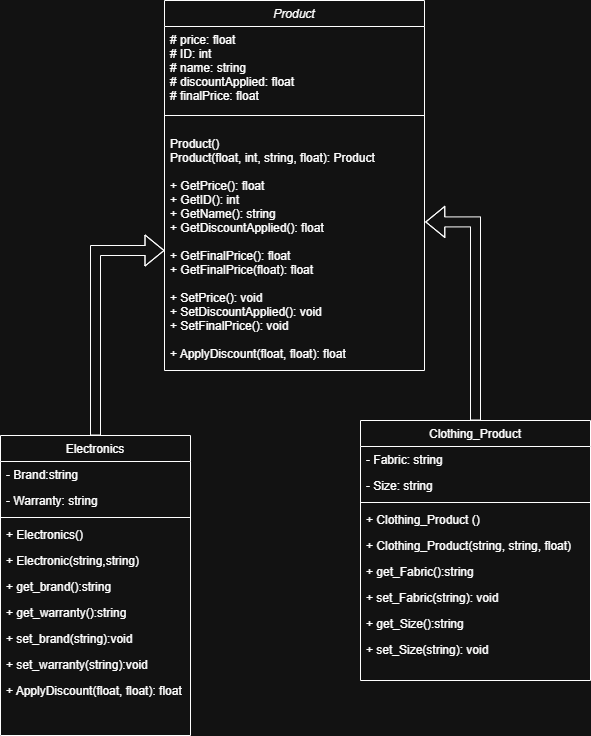

The diagram above was exported from draw.io. Its source (the exported page's mxGraphModel, read from the mxfile embedded in the PNG):
<mxGraphModel dx="1042" dy="608" grid="1" gridSize="10" guides="1" tooltips="1" connect="1" arrows="1" fold="1" page="1" pageScale="1" pageWidth="827" pageHeight="1169" math="0" shadow="0">
  <root>
    <mxCell id="WIyWlLk6GJQsqaUBKTNV-0" />
    <mxCell id="WIyWlLk6GJQsqaUBKTNV-1" parent="WIyWlLk6GJQsqaUBKTNV-0" />
    <mxCell id="zkfFHV4jXpPFQw0GAbJ--0" value="Product" style="swimlane;fontStyle=2;align=center;verticalAlign=top;childLayout=stackLayout;horizontal=1;startSize=26;horizontalStack=0;resizeParent=1;resizeLast=0;collapsible=1;marginBottom=0;rounded=0;shadow=0;strokeWidth=1;" parent="WIyWlLk6GJQsqaUBKTNV-1" vertex="1">
      <mxGeometry x="234" width="260" height="370" as="geometry">
        <mxRectangle x="230" y="140" width="160" height="26" as="alternateBounds" />
      </mxGeometry>
    </mxCell>
    <mxCell id="zkfFHV4jXpPFQw0GAbJ--3" value="# price: float&#10;# ID: int &#10;# name: string&#10;# discountApplied: float&#10;# finalPrice: float" style="text;align=left;verticalAlign=top;spacingLeft=4;spacingRight=4;overflow=hidden;rotatable=0;points=[[0,0.5],[1,0.5]];portConstraint=eastwest;rounded=0;shadow=0;html=0;" parent="zkfFHV4jXpPFQw0GAbJ--0" vertex="1">
      <mxGeometry y="26" width="260" height="74" as="geometry" />
    </mxCell>
    <mxCell id="zkfFHV4jXpPFQw0GAbJ--4" value="" style="line;html=1;strokeWidth=1;align=left;verticalAlign=middle;spacingTop=-1;spacingLeft=3;spacingRight=3;rotatable=0;labelPosition=right;points=[];portConstraint=eastwest;" parent="zkfFHV4jXpPFQw0GAbJ--0" vertex="1">
      <mxGeometry y="100" width="260" height="30" as="geometry" />
    </mxCell>
    <mxCell id="zkfFHV4jXpPFQw0GAbJ--5" value="Product()&#10;Product(float, int, string, float): Product&#10;&#10;+ GetPrice(): float&#10;+ GetID(): int&#10;+ GetName(): string &#10;+ GetDiscountApplied(): float&#10;&#10;+ GetFinalPrice(): float&#10;+ GetFinalPrice(float): float&#10;&#10;+ SetPrice(): void&#10;+ SetDiscountApplied(): void&#10;+ SetFinalPrice(): void&#10;&#10;+ ApplyDiscount(float, float): float" style="text;align=left;verticalAlign=top;spacingLeft=4;spacingRight=4;overflow=hidden;rotatable=0;points=[[0,0.5],[1,0.5]];portConstraint=eastwest;" parent="zkfFHV4jXpPFQw0GAbJ--0" vertex="1">
      <mxGeometry y="130" width="260" height="240" as="geometry" />
    </mxCell>
    <mxCell id="zkfFHV4jXpPFQw0GAbJ--17" value="Clothing_Product" style="swimlane;fontStyle=0;align=center;verticalAlign=top;childLayout=stackLayout;horizontal=1;startSize=26;horizontalStack=0;resizeParent=1;resizeLast=0;collapsible=1;marginBottom=0;rounded=0;shadow=0;strokeWidth=1;" parent="WIyWlLk6GJQsqaUBKTNV-1" vertex="1">
      <mxGeometry x="430" y="420" width="230" height="260" as="geometry">
        <mxRectangle x="550" y="140" width="160" height="26" as="alternateBounds" />
      </mxGeometry>
    </mxCell>
    <mxCell id="zkfFHV4jXpPFQw0GAbJ--18" value="- Fabric: string" style="text;align=left;verticalAlign=top;spacingLeft=4;spacingRight=4;overflow=hidden;rotatable=0;points=[[0,0.5],[1,0.5]];portConstraint=eastwest;" parent="zkfFHV4jXpPFQw0GAbJ--17" vertex="1">
      <mxGeometry y="26" width="230" height="26" as="geometry" />
    </mxCell>
    <mxCell id="zkfFHV4jXpPFQw0GAbJ--19" value="- Size: string" style="text;align=left;verticalAlign=top;spacingLeft=4;spacingRight=4;overflow=hidden;rotatable=0;points=[[0,0.5],[1,0.5]];portConstraint=eastwest;rounded=0;shadow=0;html=0;" parent="zkfFHV4jXpPFQw0GAbJ--17" vertex="1">
      <mxGeometry y="52" width="230" height="26" as="geometry" />
    </mxCell>
    <mxCell id="zkfFHV4jXpPFQw0GAbJ--23" value="" style="line;html=1;strokeWidth=1;align=left;verticalAlign=middle;spacingTop=-1;spacingLeft=3;spacingRight=3;rotatable=0;labelPosition=right;points=[];portConstraint=eastwest;" parent="zkfFHV4jXpPFQw0GAbJ--17" vertex="1">
      <mxGeometry y="78" width="230" height="8" as="geometry" />
    </mxCell>
    <mxCell id="zkfFHV4jXpPFQw0GAbJ--24" value="+ Clothing_Product ()" style="text;align=left;verticalAlign=top;spacingLeft=4;spacingRight=4;overflow=hidden;rotatable=0;points=[[0,0.5],[1,0.5]];portConstraint=eastwest;" parent="zkfFHV4jXpPFQw0GAbJ--17" vertex="1">
      <mxGeometry y="86" width="230" height="26" as="geometry" />
    </mxCell>
    <mxCell id="zkfFHV4jXpPFQw0GAbJ--25" value="+ Clothing_Product(string, string, float)" style="text;align=left;verticalAlign=top;spacingLeft=4;spacingRight=4;overflow=hidden;rotatable=0;points=[[0,0.5],[1,0.5]];portConstraint=eastwest;" parent="zkfFHV4jXpPFQw0GAbJ--17" vertex="1">
      <mxGeometry y="112" width="230" height="26" as="geometry" />
    </mxCell>
    <mxCell id="qIDfpZkvxDWj37V-2rwI-0" value="+ get_Fabric():string" style="text;align=left;verticalAlign=top;spacingLeft=4;spacingRight=4;overflow=hidden;rotatable=0;points=[[0,0.5],[1,0.5]];portConstraint=eastwest;rounded=0;shadow=0;html=0;" parent="zkfFHV4jXpPFQw0GAbJ--17" vertex="1">
      <mxGeometry y="138" width="230" height="26" as="geometry" />
    </mxCell>
    <mxCell id="qIDfpZkvxDWj37V-2rwI-1" value="+ set_Fabric(string): void" style="text;align=left;verticalAlign=top;spacingLeft=4;spacingRight=4;overflow=hidden;rotatable=0;points=[[0,0.5],[1,0.5]];portConstraint=eastwest;rounded=0;shadow=0;html=0;" parent="zkfFHV4jXpPFQw0GAbJ--17" vertex="1">
      <mxGeometry y="164" width="230" height="26" as="geometry" />
    </mxCell>
    <mxCell id="qIDfpZkvxDWj37V-2rwI-3" value="+ get_Size():string" style="text;align=left;verticalAlign=top;spacingLeft=4;spacingRight=4;overflow=hidden;rotatable=0;points=[[0,0.5],[1,0.5]];portConstraint=eastwest;rounded=0;shadow=0;html=0;" parent="zkfFHV4jXpPFQw0GAbJ--17" vertex="1">
      <mxGeometry y="190" width="230" height="26" as="geometry" />
    </mxCell>
    <mxCell id="qIDfpZkvxDWj37V-2rwI-4" value="+ set_Size(string): void" style="text;align=left;verticalAlign=top;spacingLeft=4;spacingRight=4;overflow=hidden;rotatable=0;points=[[0,0.5],[1,0.5]];portConstraint=eastwest;rounded=0;shadow=0;html=0;" parent="zkfFHV4jXpPFQw0GAbJ--17" vertex="1">
      <mxGeometry y="216" width="230" height="26" as="geometry" />
    </mxCell>
    <mxCell id="779XtG16dUP_Z0NbShB1-16" style="edgeStyle=orthogonalEdgeStyle;rounded=0;orthogonalLoop=1;jettySize=auto;html=1;shape=flexArrow;" parent="WIyWlLk6GJQsqaUBKTNV-1" source="779XtG16dUP_Z0NbShB1-0" target="zkfFHV4jXpPFQw0GAbJ--5" edge="1">
      <mxGeometry relative="1" as="geometry" />
    </mxCell>
    <mxCell id="779XtG16dUP_Z0NbShB1-0" value="Electronics" style="swimlane;fontStyle=0;align=center;verticalAlign=top;childLayout=stackLayout;horizontal=1;startSize=26;horizontalStack=0;resizeParent=1;resizeLast=0;collapsible=1;marginBottom=0;rounded=0;shadow=0;strokeWidth=1;" parent="WIyWlLk6GJQsqaUBKTNV-1" vertex="1">
      <mxGeometry x="70" y="435" width="190" height="300" as="geometry">
        <mxRectangle x="550" y="140" width="160" height="26" as="alternateBounds" />
      </mxGeometry>
    </mxCell>
    <mxCell id="779XtG16dUP_Z0NbShB1-1" value="- Brand:string" style="text;align=left;verticalAlign=top;spacingLeft=4;spacingRight=4;overflow=hidden;rotatable=0;points=[[0,0.5],[1,0.5]];portConstraint=eastwest;" parent="779XtG16dUP_Z0NbShB1-0" vertex="1">
      <mxGeometry y="26" width="190" height="26" as="geometry" />
    </mxCell>
    <mxCell id="779XtG16dUP_Z0NbShB1-2" value="- Warranty: string&#10;" style="text;align=left;verticalAlign=top;spacingLeft=4;spacingRight=4;overflow=hidden;rotatable=0;points=[[0,0.5],[1,0.5]];portConstraint=eastwest;rounded=0;shadow=0;html=0;" parent="779XtG16dUP_Z0NbShB1-0" vertex="1">
      <mxGeometry y="52" width="190" height="26" as="geometry" />
    </mxCell>
    <mxCell id="779XtG16dUP_Z0NbShB1-6" value="" style="line;html=1;strokeWidth=1;align=left;verticalAlign=middle;spacingTop=-1;spacingLeft=3;spacingRight=3;rotatable=0;labelPosition=right;points=[];portConstraint=eastwest;" parent="779XtG16dUP_Z0NbShB1-0" vertex="1">
      <mxGeometry y="78" width="190" height="8" as="geometry" />
    </mxCell>
    <mxCell id="779XtG16dUP_Z0NbShB1-7" value="+ Electronics()&#10;" style="text;align=left;verticalAlign=top;spacingLeft=4;spacingRight=4;overflow=hidden;rotatable=0;points=[[0,0.5],[1,0.5]];portConstraint=eastwest;" parent="779XtG16dUP_Z0NbShB1-0" vertex="1">
      <mxGeometry y="86" width="190" height="26" as="geometry" />
    </mxCell>
    <mxCell id="779XtG16dUP_Z0NbShB1-10" value="+ Electronic(string,string)&#10;" style="text;align=left;verticalAlign=top;spacingLeft=4;spacingRight=4;overflow=hidden;rotatable=0;points=[[0,0.5],[1,0.5]];portConstraint=eastwest;" parent="779XtG16dUP_Z0NbShB1-0" vertex="1">
      <mxGeometry y="112" width="190" height="26" as="geometry" />
    </mxCell>
    <mxCell id="779XtG16dUP_Z0NbShB1-11" value="+ get_brand():string&#10;" style="text;align=left;verticalAlign=top;spacingLeft=4;spacingRight=4;overflow=hidden;rotatable=0;points=[[0,0.5],[1,0.5]];portConstraint=eastwest;" parent="779XtG16dUP_Z0NbShB1-0" vertex="1">
      <mxGeometry y="138" width="190" height="26" as="geometry" />
    </mxCell>
    <mxCell id="779XtG16dUP_Z0NbShB1-12" value="+ get_warranty():string&#10;" style="text;align=left;verticalAlign=top;spacingLeft=4;spacingRight=4;overflow=hidden;rotatable=0;points=[[0,0.5],[1,0.5]];portConstraint=eastwest;" parent="779XtG16dUP_Z0NbShB1-0" vertex="1">
      <mxGeometry y="164" width="190" height="26" as="geometry" />
    </mxCell>
    <mxCell id="779XtG16dUP_Z0NbShB1-15" value="+ set_brand(string):void&#10;" style="text;align=left;verticalAlign=top;spacingLeft=4;spacingRight=4;overflow=hidden;rotatable=0;points=[[0,0.5],[1,0.5]];portConstraint=eastwest;" parent="779XtG16dUP_Z0NbShB1-0" vertex="1">
      <mxGeometry y="190" width="190" height="26" as="geometry" />
    </mxCell>
    <mxCell id="779XtG16dUP_Z0NbShB1-14" value="+ set_warranty(string):void&#10;" style="text;align=left;verticalAlign=top;spacingLeft=4;spacingRight=4;overflow=hidden;rotatable=0;points=[[0,0.5],[1,0.5]];portConstraint=eastwest;" parent="779XtG16dUP_Z0NbShB1-0" vertex="1">
      <mxGeometry y="216" width="190" height="26" as="geometry" />
    </mxCell>
    <mxCell id="EyxCbuzI7Tz1SOjQSgop-12" value="+ ApplyDiscount(float, float): float" style="text;align=left;verticalAlign=top;spacingLeft=4;spacingRight=4;overflow=hidden;rotatable=0;points=[[0,0.5],[1,0.5]];portConstraint=eastwest;" parent="779XtG16dUP_Z0NbShB1-0" vertex="1">
      <mxGeometry y="242" width="190" height="26" as="geometry" />
    </mxCell>
    <mxCell id="779XtG16dUP_Z0NbShB1-17" style="edgeStyle=orthogonalEdgeStyle;rounded=0;orthogonalLoop=1;jettySize=auto;html=1;entryX=1.003;entryY=0.381;entryDx=0;entryDy=0;entryPerimeter=0;shape=flexArrow;" parent="WIyWlLk6GJQsqaUBKTNV-1" source="zkfFHV4jXpPFQw0GAbJ--17" target="zkfFHV4jXpPFQw0GAbJ--5" edge="1">
      <mxGeometry relative="1" as="geometry" />
    </mxCell>
  </root>
</mxGraphModel>